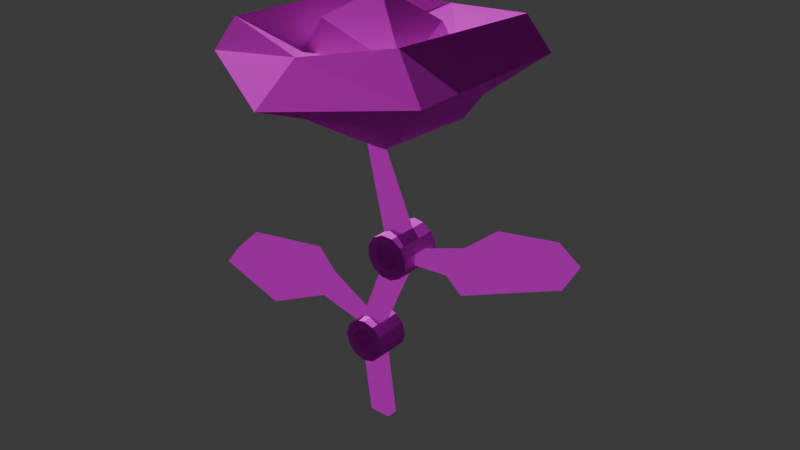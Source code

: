 # Source: flower.blend  (saved by Blender 4.2.66; exported with 4.5.12 LTS)
import bpy
from mathutils import Matrix  # noqa: F401  (used for matrix-valued properties, if any)

bpy.ops.wm.read_factory_settings(use_empty=True)
scene = bpy.context.scene
scene.name = 'Scene'

# ---- collections
col_collection = bpy.data.collections.new('Collection'); scene.collection.children.link(col_collection)

# ---- images (referenced by path relative to the original .blend; pixels are not part of the script)
import os
ASSET_DIR = os.environ.get("B2B_ASSET_DIR", "")  # directory of the original .blend (textures are referenced by path, not embedded)
HERE = os.path.dirname(os.path.abspath(__file__))  # packed textures are extracted next to this script under _unpacked/

def load_image(name, relpath, width, height, colorspace="sRGB"):
    """Load a texture the original file referenced (path relative to the .blend, or extracted next to this script)."""
    p = next((c for c in (os.path.join(HERE, relpath), os.path.join(ASSET_DIR, relpath)) if relpath and os.path.exists(c)), "")
    if p:
        img = bpy.data.images.load(p, check_existing=True)
        img.name = name
    else:  # same state as the original file: an image datablock whose file is absent (Cycles renders it pink)
        img = bpy.data.images.new(name, width, height)
        img.source = "FILE"
        img.filepath = "//" + (relpath or name)
    img.colorspace_settings.name = colorspace
    return img
img_metall005_new_tileable_png = load_image('metall005-new-tileable.png', 'metall005-new-tileable.png', 1024, 1024, 'sRGB')
img_metall001_new_tileable_png = load_image('metall001-new-tileable.png', 'metall001-new-tileable.png', 1024, 1024, 'sRGB')
img_grass_3___128x128_png = load_image('Grass 3 - 128x128.png', 'Grass 3 - 128x128.png', 1024, 1024, 'sRGB')
img_metall003_new_tileable_png_001 = load_image('metall003-new-tileable.png.001', 'metall003-new-tileable.png', 1024, 1024, 'sRGB')
img_metal_11_128x128_png = load_image('Metal_11-128x128.png', 'Metal_11-128x128.png', 1024, 1024, 'sRGB')

# ---- materials (node trees are filled in below, after node groups)
mat_rusted_metal_1 = bpy.data.materials.new('Rusted.Metal.1')
mat_flower_bloom = bpy.data.materials.new('Flower.Bloom')
mat_flower_stem = bpy.data.materials.new('Flower.Stem')
mat_rusted_metal_003 = bpy.data.materials.new('Rusted.Metal.003')

# ---- material node trees
mat_rusted_metal_1.use_nodes = True; mat_rusted_metal_1.node_tree.nodes.clear()
_N = mat_rusted_metal_1.node_tree.nodes; _L = mat_rusted_metal_1.node_tree.links
n0 = _N.new('ShaderNodeBsdfPrincipled'); n0.name = 'Principled BSDF'; n0.location = (-32, 294)
n0.inputs[1].default_value = 0.8899
n0.inputs[2].default_value = 0.8103
n1 = _N.new('ShaderNodeOutputMaterial'); n1.name = 'Material Output'; n1.location = (300, 300)
n2 = _N.new('ShaderNodeTexImage'); n2.name = 'Image Texture'; n2.location = (-690, 265)
n2.image = img_metall005_new_tileable_png
n3 = _N.new('ShaderNodeBrightContrast'); n3.name = 'Brightness/Contrast'; n3.location = (-316, 221)
n3.inputs[1].default_value = -0.01
_L.new(n0.outputs[0], n1.inputs[0])
_L.new(n3.outputs[0], n0.inputs[0])
_L.new(n2.outputs[0], n3.inputs[0])
n1.is_active_output = True
mat_flower_bloom.use_nodes = True; mat_flower_bloom.node_tree.nodes.clear()
_N = mat_flower_bloom.node_tree.nodes; _L = mat_flower_bloom.node_tree.links
n0 = _N.new('ShaderNodeBsdfPrincipled'); n0.name = 'Principled BSDF'; n0.location = (10, 300)
n0.inputs[1].default_value = 0.628
n0.inputs[2].default_value = 1.0
n1 = _N.new('ShaderNodeOutputMaterial'); n1.name = 'Material Output'; n1.location = (412, 107)
n2 = _N.new('ShaderNodeTexImage'); n2.name = 'Image Texture'; n2.location = (-651, 258)
n2.image = img_metall001_new_tileable_png
n3 = _N.new('ShaderNodeMix'); n3.name = 'Mix'; n3.location = (-195, 206)
n3.data_type = 'RGBA'
n3.inputs[0].default_value = 0.05147
n3.inputs[7].default_value = (0.4997, 0.0, 0.001156, 1.0)
n4 = _N.new('ShaderNodeBump'); n4.name = 'Bump'; n4.location = (-3, -123)
n4.inputs[1].default_value = 0.05
n4.inputs[2].default_value = 1.0
n5 = _N.new('ShaderNodeTexNoise'); n5.name = 'Noise Texture'; n5.location = (-320, -96)
n5.noise_dimensions = '2D'
n5.noise_type = 'MULTIFRACTAL'
n5.inputs[2].default_value = 9.3
n5.inputs[3].default_value = 7.3
_L.new(n3.outputs[2], n0.inputs[0])
_L.new(n2.outputs[0], n3.inputs[6])
_L.new(n4.outputs[0], n1.inputs[2])
_L.new(n5.outputs[1], n4.inputs[3])
_L.new(n5.outputs[0], n4.inputs[0])
_L.new(n0.outputs[0], n1.inputs[0])
n1.is_active_output = True
mat_flower_stem.use_nodes = True; mat_flower_stem.node_tree.nodes.clear()
_N = mat_flower_stem.node_tree.nodes; _L = mat_flower_stem.node_tree.links
n0 = _N.new('ShaderNodeBsdfPrincipled'); n0.name = 'Principled BSDF'; n0.location = (10, 300)
n0.inputs[2].default_value = 0.964
n1 = _N.new('ShaderNodeOutputMaterial'); n1.name = 'Material Output'; n1.location = (300, 300)
n2 = _N.new('ShaderNodeTexImage'); n2.name = 'Image Texture'; n2.location = (-513, 310)
n2.image = img_grass_3___128x128_png
n3 = _N.new('ShaderNodeMix'); n3.name = 'Mix'; n3.location = (-173, 207)
n3.data_type = 'RGBA'
n3.inputs[0].default_value = 0.6765
n3.inputs[7].default_value = (0.003836, 0.008686, 0.0, 1.0)
n4 = _N.new('ShaderNodeMapping'); n4.name = 'Mapping'; n4.location = (-737, 228)
n4.inputs[3].default_value = (0.5, 0.1, 0.1)
n5 = _N.new('ShaderNodeTexCoord'); n5.name = 'Texture Coordinate'; n5.location = (-922, 174)
_L.new(n2.outputs[0], n3.inputs[6])
_L.new(n3.outputs[2], n0.inputs[0])
_L.new(n3.outputs[2], n1.inputs[0])
_L.new(n4.outputs[0], n2.inputs[0])
_L.new(n5.outputs[2], n4.inputs[0])
n1.is_active_output = True
mat_rusted_metal_003.use_nodes = True; mat_rusted_metal_003.node_tree.nodes.clear()
_N = mat_rusted_metal_003.node_tree.nodes; _L = mat_rusted_metal_003.node_tree.links
n0 = _N.new('ShaderNodeBsdfPrincipled'); n0.name = 'Principled BSDF'; n0.location = (14, 298)
n0.inputs[1].default_value = 0.9062
n0.inputs[2].default_value = 1.0
n1 = _N.new('ShaderNodeOutputMaterial'); n1.name = 'Material Output'; n1.location = (300, 300)
n2 = _N.new('ShaderNodeTexImage'); n2.name = 'Image Texture'; n2.location = (-908, 170)
n2.image = img_metall003_new_tileable_png_001
n3 = _N.new('ShaderNodeMix'); n3.name = 'Mix'; n3.location = (-305, 194)
n3.data_type = 'RGBA'
n4 = _N.new('ShaderNodeTexNoise'); n4.name = 'Noise Texture'; n4.location = (-785, -133)
n4.inputs[2].default_value = 0.8
n4.inputs[3].default_value = 2.5
n4.inputs[4].default_value = 1.0
n4.inputs[8].default_value = 17.3
n5 = _N.new('ShaderNodeValToRGB'); n5.name = 'Color Ramp'; n5.location = (-552, -66)
while len(n5.color_ramp.elements) > 1: n5.color_ramp.elements.remove(n5.color_ramp.elements[-1])
n5.color_ramp.elements[0].position = 0.548; n5.color_ramp.elements[0].color = (0.0, 0.0, 0.0, 1.0)
_e = n5.color_ramp.elements.new(0.9407); _e.color = (1.0, 1.0, 1.0, 1.0)
n6 = _N.new('ShaderNodeTexImage'); n6.name = 'Image Texture.001'; n6.location = (-700, 431)
n6.image = img_metal_11_128x128_png
n7 = _N.new('ShaderNodeMapping'); n7.name = 'Mapping'; n7.location = (-1027, -233)
n7.inputs[3].default_value = (0.1, -0.2, 0.1)
n8 = _N.new('ShaderNodeUVMap'); n8.name = 'UV Map'; n8.location = (-1256, -255)
_L.new(n4.outputs[0], n5.inputs[0])
_L.new(n5.outputs[0], n3.inputs[0])
_L.new(n3.outputs[2], n0.inputs[0])
_L.new(n2.outputs[0], n3.inputs[6])
_L.new(n6.outputs[0], n3.inputs[7])
_L.new(n0.outputs[0], n1.inputs[0])
_L.new(n8.outputs[0], n7.inputs[0])
_L.new(n7.outputs[0], n4.inputs[0])
n1.is_active_output = True

# ---- world
world_world = bpy.data.worlds.new('World'); scene.world = world_world
world_world.use_nodes = True; world_world.node_tree.nodes.clear()
_N = world_world.node_tree.nodes; _L = world_world.node_tree.links
n0 = _N.new('ShaderNodeOutputWorld'); n0.name = 'World Output'; n0.location = (300, 300)
n1 = _N.new('ShaderNodeBackground'); n1.name = 'Background'; n1.location = (10, 300)
n1.inputs[0].default_value = (0.05088, 0.05088, 0.05088, 1.0)
_L.new(n1.outputs[0], n0.inputs[0])
n0.is_active_output = True
world_world.color = (0.05088, 0.05088, 0.05088)
world_world.sun_shadow_jitter_overblur = 0.0

# ---- lights
light_sun = bpy.data.lights.new('Sun', 'SUN')
light_sun.energy = 3.0

# ---- meshes
me_icosphere = bpy.data.meshes.new('Icosphere')
me_icosphere.from_pydata([(0.3759, 0.2903, 1.641), (0.3759, -0.2903, 1.641), (0.4805, 0.2903, 1.613), (0.4805, -0.2903, 1.613), (0.5571, 0.2903, 1.536), (0.5571, -0.2903, 1.536), (0.5851, 0.2903, 1.432), (0.5851, -0.2903, 1.432), (0.5571, 0.2903, 1.327), (0.5571, -0.2903, 1.327), (0.4805, 0.2903, 1.25), (0.4805, -0.2903, 1.25), (0.3759, 0.2903, 1.222), (0.3759, -0.2903, 1.222), (0.2712, 0.2903, 1.25), (0.2712, -0.2903, 1.25), (0.1946, 0.2903, 1.327), (0.1946, -0.2903, 1.327), (0.1666, 0.2903, 1.432), (0.1666, -0.2903, 1.432), (0.1946, 0.2903, 1.536), (0.1946, -0.2903, 1.536), (0.2712, 0.2903, 1.613), (0.2712, -0.2903, 1.613), (0.3759, 0.09676, 1.796), (0.3759, -0.09676, 1.796), (0.558, -0.09676, 1.747), (0.558, 0.09676, 1.747), (2.143, 0.7513, 3.573), (2.046, -0.2306, 3.425), (1.917, -0.1951, 3.15), (1.716, 0.5015, 3.241), (0.558, -0.09676, 1.116), (0.558, 0.09676, 1.116), (0.3759, -0.09676, 1.067), (0.3759, 0.09676, 1.067), (0.1937, -0.09676, 1.116), (0.1937, 0.09676, 1.116), (2.451, -0.5572, 3.178), (1.976, 1.04, 3.176), (0.1937, -0.09676, 1.747), (0.1937, 0.09676, 1.747), (0.7124, -0.09676, -0.001598), (0.7124, 0.09676, -0.001598), (0.5302, -0.09676, -0.001598), (0.5302, 0.09676, -0.001598), (0.3481, -0.09676, -0.001598), (0.3481, 0.09676, -0.001598), (0.874, 0.396, 3.363), (0.8739, -0.3643, 3.363), (0.982, 0.366, 3.361), (0.9822, -0.3643, 3.361), (1.075, 0.3628, 3.304), (1.075, -0.3643, 3.304), (1.126, 0.3641, 3.209), (1.126, -0.3643, 3.209), (1.124, 0.3655, 3.101), (1.124, -0.3643, 3.101), (1.067, 0.3665, 3.008), (1.067, -0.3643, 3.008), (0.9721, 0.367, 2.957), (0.9721, -0.3643, 2.957), (0.8638, 0.3667, 2.959), (0.8638, -0.3643, 2.959), (0.7714, 0.3658, 3.016), (0.7714, -0.3643, 3.016), (0.7196, 0.3644, 3.111), (0.7196, -0.3643, 3.111), (0.7223, 0.3631, 3.219), (0.7223, -0.3643, 3.219), (0.7789, 0.362, 3.312), (0.7788, -0.3643, 3.312), (0.8375, 0.1214, 3.514), (0.8375, -0.1214, 3.514), (1.026, -0.1214, 3.509), (1.026, 0.1214, 3.509), (-0.4084, -0.07185, 2.309), (-0.1886, -0.5877, 2.203), (-0.4876, -0.1012, 2.14), (1.009, -0.1214, 2.806), (1.009, 0.1214, 2.806), (0.82, -0.1214, 2.811), (0.82, 0.1214, 2.811), (0.6591, -0.1214, 2.909), (0.6591, 0.1214, 2.909), (3.187, 0.76, 3.738), (3.53, 0.8286, 3.423), (3.293, 0.05587, 3.755), (3.674, 0.111, 3.423), (0.6719, -0.1214, 3.424), (0.6719, 0.1214, 3.424), (0.7126, -0.1219, 4.778), (0.3588, -0.1214, 4.78), (0.4942, 0.1094, 4.742), (1.497, 0.6861, 5.219), (-0.5514, -0.8359, 5.252), (-0.4469, 0.6837, 5.252), (0.4917, -0.7664, 5.495), (1.687, -0.7867, 5.503), (1.752, 0.8192, 5.611), (-0.6368, -0.8192, 5.611), (-0.6404, 0.8515, 5.651), (1.471, 0.6174, 6.161), (-0.3671, -0.6178, 6.16), (-0.3592, 0.6247, 6.148), (1.468, -0.6432, 6.273), (1.245, 0.4789, 6.665), (-0.1513, -0.4789, 6.665), (-0.1513, 0.4789, 6.665), (0.5314, -8.137e-07, 7.117), (-1.316, 1.458, 6.193), (-0.5979, 0.9971, 6.724), (2.429, -1.45, 6.204), (2.429, 1.45, 6.204), (-1.316, -1.458, 6.193), (0.4805, 2.413, 5.985), (0.4805, -2.413, 5.985), (1.691, -0.9987, 6.73), (2.071, 1.33, 6.732), (-0.9778, -1.328, 6.723), (0.4927, 1.658, 6.522), (0.4927, -1.658, 6.522), (-1.123, 0.04858, 2.173), (-0.4929, -1.107, 2.552), (-0.6706, -1.173, 2.173), (-0.9197, 0.1087, 2.533), (-1.778, -0.4148, 2.403), (-1.327, -1.206, 2.597), (-1.757, -1.137, 2.491), (-1.912, -0.7656, 2.54), (-1.468, -0.7612, 2.963), (0.3759, 0.2903, 1.796), (0.558, 0.2903, 1.747), (0.558, -0.2903, 1.747), (0.3759, -0.2903, 1.796), (0.6914, 0.2903, 1.614), (0.6914, -0.2903, 1.614), (0.7402, 0.2903, 1.432), (0.7402, -0.2903, 1.432), (0.6914, 0.2903, 1.249), (0.6914, -0.2903, 1.249), (0.558, 0.2903, 1.116), (0.558, -0.2903, 1.116), (0.3759, 0.2903, 1.067), (0.3759, -0.2903, 1.067), (0.1937, 0.2903, 1.116), (0.1937, -0.2903, 1.116), (0.06039, 0.2903, 1.249), (0.06039, -0.2903, 1.249), (0.01159, 0.2903, 1.432), (0.01159, -0.2903, 1.432), (0.06039, 0.2903, 1.614), (0.06039, -0.2903, 1.614), (0.1937, 0.2903, 1.747), (0.1937, -0.2903, 1.747), (0.8375, 0.3987, 3.514), (1.026, 0.3684, 3.509), (1.026, -0.3643, 3.509), (0.8375, -0.3643, 3.514), (1.187, 0.3643, 3.411), (1.187, -0.3643, 3.411), (1.277, 0.3643, 3.246), (1.277, -0.3643, 3.246), (1.272, 0.3643, 3.057), (1.272, -0.3643, 3.057), (1.174, 0.3643, 2.896), (1.174, -0.3643, 2.896), (1.009, 0.3643, 2.806), (1.009, -0.3643, 2.806), (0.82, 0.3643, 2.811), (0.82, -0.3643, 2.811), (0.6591, 0.3643, 2.909), (0.6591, -0.3643, 2.909), (0.5689, 0.3643, 3.075), (0.5689, -0.3643, 3.075), (0.5736, 0.3643, 3.263), (0.5736, -0.3643, 3.263), (0.6719, 0.3643, 3.424), (0.6719, -0.3643, 3.424), (0.3759, 0.1269, 1.641), (0.4805, 0.1269, 1.613), (0.4805, -0.1269, 1.613), (0.3759, -0.1269, 1.641), (0.5571, 0.1269, 1.536), (0.5571, -0.1269, 1.536), (0.5851, 0.1269, 1.432), (0.5851, -0.1269, 1.432), (0.5571, 0.1269, 1.327), (0.5571, -0.1269, 1.327), (0.4805, 0.1269, 1.25), (0.4805, -0.1269, 1.25), (0.3759, 0.1269, 1.222), (0.3759, -0.1269, 1.222), (0.2712, 0.1269, 1.25), (0.2712, -0.1269, 1.25), (0.1946, 0.1269, 1.327), (0.1946, -0.1269, 1.327), (0.1666, 0.1269, 1.432), (0.1666, -0.1269, 1.432), (0.1946, 0.1269, 1.536), (0.1946, -0.1269, 1.536), (0.2712, 0.1269, 1.613), (0.2712, -0.1269, 1.613), (0.8734, 0.2327, 3.366), (0.9815, 0.2027, 3.364), (0.9822, -0.201, 3.361), (0.8739, -0.201, 3.363), (1.074, 0.1995, 3.307), (1.075, -0.201, 3.304), (1.126, 0.2008, 3.212), (1.126, -0.201, 3.209), (1.123, 0.2022, 3.104), (1.124, -0.201, 3.101), (1.067, 0.2032, 3.011), (1.067, -0.201, 3.008), (0.9716, 0.2037, 2.959), (0.9721, -0.201, 2.957), (0.8633, 0.2034, 2.962), (0.8638, -0.201, 2.959), (0.7709, 0.2024, 3.019), (0.7714, -0.201, 3.016), (0.7191, 0.2011, 3.114), (0.7196, -0.201, 3.111), (0.7218, 0.1998, 3.222), (0.7223, -0.201, 3.219), (0.7784, 0.1987, 3.315), (0.7788, -0.201, 3.312), (0.06039, -0.09676, 1.614), (0.06039, 0.09676, 1.614), (1.187, -0.1214, 3.411), (1.187, 0.1214, 3.411), (1.277, -0.1214, 3.246), (1.277, 0.1214, 3.246), (1.272, -0.1214, 3.057), (1.272, 0.1214, 3.057), (1.174, -0.1214, 2.896), (1.174, 0.1214, 2.896)], [], [(31, 29, 28), (29, 38, 87), (87, 85, 28), (72, 93, 75), (96, 101, 94), (95, 97, 100), (94, 101, 99), (133, 26, 25, 134), (106, 109, 105), (103, 105, 107), (107, 109, 108), (108, 109, 106), (77, 123, 124), (122, 126, 125), (128, 129, 126), (127, 130, 128), (200, 21, 19, 198), (85, 86, 39, 28), (86, 88, 38, 39), (34, 32, 142, 144), (29, 87, 28), (36, 34, 144, 146), (161, 232, 234, 163), (31, 30, 234), (213, 211, 56, 58), (31, 28, 39), (38, 30, 31, 39), (25, 40, 154, 134), (186, 7, 5, 184), (131, 153, 41, 24), (149, 150, 152, 227, 228, 151), (147, 148, 150, 149), (38, 88, 87), (29, 30, 38), (37, 36, 146, 148, 147, 145), (233, 164, 166, 235, 236, 165, 163, 234), (145, 143, 35, 37), (47, 37, 35, 45), (143, 141, 33, 35), (45, 35, 33, 43), (32, 33, 141, 139, 140, 142), (85, 87, 88, 86), (137, 138, 140, 139), (135, 136, 138, 137), (132, 131, 24, 27), (47, 45, 44, 46), (45, 43, 42, 44), (44, 42, 32, 34), (46, 36, 37, 47), (46, 44, 34, 36), (43, 33, 32, 42), (27, 80, 79, 26), (24, 41, 84, 82), (27, 24, 82, 80), (157, 74, 73, 158), (81, 79, 168, 170), (172, 83, 81, 170), (224, 226, 71, 69), (73, 89, 178, 158), (197, 18, 20, 199), (72, 155, 177, 90), (72, 90, 93), (84, 83, 172, 174, 173, 171), (89, 90, 177, 175, 176, 178), (30, 231, 233), (84, 171, 169, 82), (25, 81, 83, 40), (82, 169, 167, 80), (26, 79, 81, 25), (231, 162, 164, 233), (79, 80, 167, 165, 236, 235, 166, 168), (30, 29, 231), (75, 74, 157, 160, 229, 230, 159, 156), (27, 26, 133, 136, 135, 132), (156, 155, 72, 75), (40, 83, 84, 41), (96, 93, 92, 95), (91, 74, 75, 93), (73, 74, 91), (92, 89, 73, 91), (93, 90, 89, 92), (94, 98, 91, 93), (94, 99, 98), (93, 96, 94), (97, 95, 92, 91), (91, 98, 97), (116, 114, 100, 97), (111, 119, 103, 104), (100, 101, 96, 95), (108, 104, 103, 107), (102, 108, 106), (117, 118, 102, 105), (102, 118, 120), (101, 110, 115), (116, 97, 98, 112), (117, 112, 113, 118), (107, 105, 109), (102, 104, 108), (102, 106, 105), (120, 115, 110, 111), (121, 116, 112, 117), (121, 119, 114, 116), (111, 110, 114, 119), (118, 113, 115, 120), (121, 117, 105, 103), (112, 98, 99, 113), (120, 111, 104, 102), (115, 113, 99, 101), (114, 110, 101, 100), (173, 174, 176, 175), (103, 119, 121), (130, 127, 123, 125), (122, 78, 77, 124), (125, 123, 77, 76), (125, 76, 78, 122), (126, 122, 124, 128), (125, 126, 130), (127, 128, 124, 123), (132, 2, 0, 131), (126, 129, 130), (129, 128, 130), (134, 1, 3, 133), (135, 4, 2, 132), (133, 3, 5, 136), (137, 6, 4, 135), (138, 136, 5, 7), (139, 8, 6, 137), (138, 7, 9, 140), (141, 10, 8, 139), (140, 9, 11, 142), (143, 12, 10, 141), (142, 11, 13, 144), (145, 14, 12, 143), (144, 13, 15, 146), (147, 16, 14, 145), (146, 15, 17, 148), (149, 18, 16, 147), (150, 148, 17, 19), (151, 20, 18, 149), (150, 19, 21, 152), (153, 22, 20, 151), (152, 21, 23, 154), (131, 0, 22, 153), (154, 23, 1, 134), (156, 50, 48, 155), (157, 158, 49, 51), (156, 159, 52, 50), (160, 157, 51, 53), (159, 161, 54, 52), (160, 53, 55, 162), (163, 56, 54, 161), (162, 55, 57, 164), (165, 58, 56, 163), (164, 57, 59, 166), (167, 60, 58, 165), (166, 59, 61, 168), (167, 169, 62, 60), (170, 168, 61, 63), (169, 171, 64, 62), (170, 63, 65, 172), (171, 173, 66, 64), (172, 65, 67, 174), (175, 68, 66, 173), (174, 67, 69, 176), (177, 70, 68, 175), (176, 69, 71, 178), (177, 155, 48, 70), (178, 71, 49, 158), (184, 181, 182, 202, 200, 198, 196, 194, 192, 190, 188, 186), (197, 199, 201, 179, 180, 183, 185, 187, 189, 191, 193, 195), (206, 226, 224, 222, 220, 218, 216, 214, 212, 210, 208, 205), (204, 207, 209, 211, 213, 215, 217, 219, 221, 223, 225, 203), (203, 225, 70, 48), (185, 6, 8, 187), (214, 59, 57, 212), (199, 20, 22, 201), (206, 49, 71, 226), (188, 9, 7, 186), (215, 213, 58, 60), (202, 23, 21, 200), (187, 8, 10, 189), (214, 216, 61, 59), (201, 22, 0, 179), (190, 11, 9, 188), (215, 60, 62, 217), (182, 1, 23, 202), (189, 10, 12, 191), (218, 63, 61, 216), (203, 48, 50, 204), (192, 13, 11, 190), (217, 62, 64, 219), (206, 205, 51, 49), (191, 12, 14, 193), (218, 220, 65, 63), (204, 50, 52, 207), (194, 15, 13, 192), (219, 64, 66, 221), (179, 0, 2, 180), (208, 53, 51, 205), (193, 14, 16, 195), (222, 67, 65, 220), (181, 3, 1, 182), (209, 207, 52, 54), (196, 17, 15, 194), (221, 66, 68, 223), (180, 2, 4, 183), (210, 55, 53, 208), (195, 16, 18, 197), (224, 69, 67, 222), (184, 5, 3, 181), (211, 209, 54, 56), (198, 19, 17, 196), (223, 68, 70, 225), (183, 4, 6, 185), (212, 57, 55, 210), (151, 228, 41, 153), (77, 227, 40), (152, 154, 40, 227), (77, 228, 227), (78, 41, 228), (77, 41, 76), (77, 78, 228), (78, 76, 41), (77, 40, 41), (31, 234, 232), (30, 233, 234), (230, 229, 160, 162, 231, 232, 161, 159), (231, 29, 232), (29, 31, 232)])
me_icosphere.polygons.foreach_set('material_index', [2, 2, 2, 2, 1, 1, 1, 0, 1, 1, 1, 1, 2, 2, 2, 2, 0, 2, 2, 0, 2, 0, 0, 2, 0, 2, 2, 0, 0, 0, 0, 0, 2, 2, 0, 0, 0, 2, 0, 2, 0, 2, 0, 0, 0, 0, 0, 2, 2, 2, 2, 2, 2, 2, 0, 0, 0, 0, 0, 0, 0, 2, 0, 0, 2, 0, 2, 0, 2, 0, 0, 2, 0, 0, 0, 2, 1, 2, 2, 2, 2, 1, 1, 1, 1, 1, 1, 1, 1, 1, 1, 1, 1, 1, 1, 1, 1, 1, 1, 1, 1, 1, 1, 1, 1, 1, 1, 1, 1, 0, 1, 2, 2, 2, 2, 2, 2, 2, 0, 2, 2, 0, 0, 0, 0, 0, 0, 0, 0, 0, 0, 0, 0, 0, 0, 0, 0, 0, 0, 0, 0, 0, 0, 0, 0, 0, 0, 0, 0, 0, 0, 0, 0, 0, 0, 0, 0, 0, 0, 0, 0, 0, 0, 0, 0, 0, 0, 0, 3, 3, 3, 3, 0, 0, 0, 0, 0, 0, 0, 0, 0, 0, 0, 0, 0, 0, 0, 0, 0, 0, 0, 0, 0, 0, 0, 0, 0, 0, 0, 0, 0, 0, 0, 0, 0, 0, 0, 0, 0, 0, 0, 0, 0, 0, 0, 0, 2, 0, 2, 2, 2, 2, 2, 2, 2, 2, 0, 2, 2])
_uv = me_icosphere.uv_layers.new(name='UVMap')
_uv.uv.foreach_set('vector', [0.6079, 0.3825, 0.432, 0.3908, 0.6085, 0.2677, 0.432, 0.3908, 0.3306, 0.3536, 0.3556, 0.1166, 0.3556, 0.1166, 0.5013, 0.0644, 0.6085, 0.2677, 0.1749, 0.7675, 0.1898, 0.4964, 0.2099, 0.7779, 0.8917, 0.02112, 0.9331, 3.394e-09, 0.8916, 0.2245, 0.4281, 0.4715, 0.3976, 0.5793, 0.391, 0.4609, 0.8916, 0.2245, 0.9331, 3.394e-09, 0.9331, 0.2503, 0.8107, 0.5696, 0.8107, 0.6419, 0.7421, 0.6419, 0.7421, 0.5697, 0.391, 0.8503, 0.4419, 0.7749, 0.5076, 0.8742, 0.5076, 0.8965, 0.5076, 0.7042, 0.559, 0.8707, 0.4911, 0.7042, 0.4419, 0.7749, 0.391, 0.7042, 0.391, 0.7042, 0.4419, 0.7749, 0.391, 0.8503, 0.7689, 0.785, 0.6996, 0.6788, 0.7841, 0.6424, 0.02721, 0.7285, 0.0008908, 0.5536, 0.1165, 0.7324, 0.6085, 0.03697, 0.688, 2.003e-08, 0.7647, 0.0266, 0.4336, 0.7695, 0.5218, 0.7197, 0.5079, 0.8315, 0.939, 0.6085, 1.0, 0.6085, 1.0, 0.6477, 0.939, 0.6478, 0.6171, 0.4654, 0.6996, 0.4208, 0.6996, 0.6692, 0.6085, 0.651, 0.3306, 0.4196, 0.1801, 0.4711, -1.874e-08, 0.2273, 0.3306, 0.07928, 0.7709, 0.3571, 0.7172, 0.357, 0.7172, 0.2848, 0.7709, 0.2849, 0.432, 0.3908, 0.3556, 0.1166, 0.6085, 0.2677, 0.8401, 0.3571, 0.7709, 0.3571, 0.7709, 0.2849, 0.8401, 0.2849, 0.2626, 0.7972, 0.2626, 0.7066, 0.3251, 0.7067, 0.3251, 0.7973, 0.2073, 0.03857, 0.06259, 0.102, 0.1393, 7.259e-09, 0.1914, 0.735, 0.1914, 0.6946, 0.2524, 0.6959, 0.2524, 0.7363, 0.6456, 0.7747, 0.6085, 0.651, 0.6996, 0.6692, -1.874e-08, 0.2273, 0.06259, 0.102, 0.2073, 0.03857, 0.3306, 0.07928, 0.5976, 0.5696, 0.5975, 0.6224, 0.5253, 0.6224, 0.5254, 0.5696, 0.5158, 0.5521, 0.4548, 0.5521, 0.4547, 0.5253, 0.5157, 0.5253, 0.7421, 0.5696, 0.742, 0.6224, 0.6698, 0.6224, 0.6699, 0.5696, 0.742, 0.7581, 0.5253, 0.7581, 0.5253, 0.6914, 0.5975, 0.6914, 0.6697, 0.6914, 0.742, 0.6914, 0.7421, 0.8047, 0.5254, 0.8047, 0.5253, 0.7581, 0.742, 0.7581, 0.2099, 0.7661, 0.2099, 0.4711, 0.2962, 0.5401, 0.3202, 0.8344, 0.2621, 0.8636, 0.2621, 0.7661, 0.8401, 0.4294, 0.8401, 0.3571, 0.8401, 0.2849, 0.9064, 0.2849, 0.9064, 0.5015, 0.8401, 0.5016, 0.3251, 0.616, 0.3251, 0.5254, 0.3954, 0.5254, 0.3954, 0.616, 0.3954, 0.7067, 0.3954, 0.7973, 0.3251, 0.7973, 0.3251, 0.7067, 0.8401, 0.5016, 0.7709, 0.5016, 0.7709, 0.4293, 0.8401, 0.4294, 0.8818, 0.669, 0.8818, 0.4266, 0.9157, 0.4398, 0.917, 0.6717, 0.7709, 0.5016, 0.7172, 0.5015, 0.7172, 0.4293, 0.7709, 0.4293, 0.917, 0.6717, 0.9157, 0.4398, 0.9522, 0.432, 0.9522, 0.6744, 0.9041, 0.07232, 0.9041, 0.1445, 0.9041, 0.2168, 0.8364, 0.2168, 0.8364, 0.0001398, 0.9041, 9.846e-05, 0.5013, 0.0644, 0.3556, 0.1166, 0.3306, 0.04665, 0.4827, -2.329e-08, 0.7681, 0.2168, 0.7681, 0.0001038, 0.8364, 0.0001398, 0.8364, 0.2168, 0.7174, 0.2167, 0.7174, 7.248e-09, 0.7681, 0.0001038, 0.7681, 0.2168, 0.8107, 0.7863, 0.7421, 0.7863, 0.7421, 0.7141, 0.8107, 0.7141, 0.4858, 0.7973, 0.4858, 0.8587, 0.4135, 0.8588, 0.4135, 0.7974, 0.4858, 0.8587, 0.4858, 0.9202, 0.4135, 0.9202, 0.4135, 0.8588, 0.9025, 0.9251, 0.8633, 0.9305, 0.8633, 0.6852, 0.904, 0.6903, 0.8633, 0.6632, 0.8633, 0.4208, 0.8818, 0.4266, 0.8818, 0.669, 0.9417, 0.9197, 0.9025, 0.9251, 0.904, 0.6903, 0.9417, 0.6744, 0.9488, 0.2435, 0.9488, 9.621e-09, 0.9903, 0.000771, 0.9903, 0.2442, 0.2099, 0.9974, 0.2099, 0.7683, 0.2621, 0.7661, 0.2515, 0.9956, 0.8131, 0.9765, 0.7841, 1.0, 0.7841, 0.7284, 0.8202, 0.7364, 0.8493, 0.9728, 0.8131, 0.9765, 0.8202, 0.7364, 0.8542, 0.7233, 0.5882, 0.2848, 0.5882, 0.3755, 0.5253, 0.3755, 0.5253, 0.2849, 0.06432, 0.616, 7.128e-09, 0.616, 1.867e-08, 0.5253, 0.06432, 0.5254, 0.1343, 0.5254, 0.1343, 0.616, 0.06432, 0.616, 0.06432, 0.5254, 0.893, 0.8608, 0.893, 0.8204, 0.954, 0.8204, 0.954, 0.8608, 0.7174, 0.0907, 0.6552, 0.09064, 0.6552, -9.849e-09, 0.7174, 6.563e-05, 1.0, 0.755, 0.939, 0.755, 0.939, 0.7157, 1.0, 0.7157, 0.7174, 0.1813, 0.7174, 0.2848, 0.6552, 0.2719, 0.6552, 0.1813, 0.1749, 0.7675, 0.138, 0.7779, 0.1898, 0.4964, 0.1343, 0.7067, 0.1343, 0.616, 0.1343, 0.5254, 0.1912, 0.5253, 0.1912, 0.7972, 0.1343, 0.7973, 0.6552, 0.09064, 0.6552, 0.1813, 0.6552, 0.2719, 0.5849, 0.2719, 0.5849, 5.231e-06, 0.6552, -9.849e-09, 0.2621, 0.8636, 0.3091, 0.9312, 0.2682, 0.9345, 0.1343, 0.7067, 0.1343, 0.7973, 0.06432, 0.7973, 0.06432, 0.7067, 0.9159, 0.2549, 0.9083, 0.01428, 0.9488, 0.007434, 0.9488, 0.2795, 0.06432, 0.7067, 0.06432, 0.7973, 6.441e-09, 0.7973, 1.787e-08, 0.7066, 0.8752, 0.2501, 0.8699, 2.102e-08, 0.9083, 0.01428, 0.9159, 0.2549, 0.2626, 0.616, 0.2626, 0.5253, 0.3251, 0.5254, 0.3251, 0.616, 0.4547, 0.6159, 0.4547, 0.7066, 0.4547, 0.7972, 0.3954, 0.7973, 0.3954, 0.7067, 0.3954, 0.616, 0.3954, 0.5254, 0.4547, 0.5253, 0.2621, 0.8636, 0.3202, 0.8344, 0.3091, 0.9312, 0.5882, 0.4661, 0.5882, 0.3755, 0.5882, 0.2848, 0.6585, 0.2848, 0.6585, 0.3755, 0.6585, 0.4661, 0.6585, 0.5567, 0.5882, 0.5583, 0.8107, 0.7141, 0.8107, 0.6419, 0.8107, 0.5696, 0.878, 0.5697, 0.878, 0.7863, 0.8107, 0.7863, 0.5882, 0.5583, 0.5253, 0.5696, 0.5253, 0.4662, 0.5882, 0.4661, 0.1251, 0.9091, 0.1165, 0.7779, 0.1692, 0.7779, 0.1671, 0.9091, 1.139e-09, 0.7245, 0.0656, 0.6312, 0.08909, 0.6457, 0.1583, 0.7393, 0.9988, 0.6744, 0.9988, 0.9513, 0.9466, 0.9495, 0.9417, 0.6796, 0.8238, 0.7123, 0.7841, 0.7225, 0.7884, 0.4384, 0.8633, 0.4208, 0.8633, 0.7233, 0.8238, 0.7123, 0.7884, 0.4384, 0.1898, 0.4964, 0.138, 0.7779, 0.1165, 0.7665, 0.1464, 0.4711, 0.005638, 0.5219, 0.1583, 0.5039, 0.09018, 0.6088, 0.0656, 0.6312, 0.8916, 0.2664, 0.932, 0.2503, 0.932, 0.4184, 0.0656, 0.6312, 1.139e-09, 0.7245, 0.005638, 0.5219, 0.3976, 0.5793, 0.4281, 0.4715, 0.4722, 0.5691, 0.4706, 0.606, 0.4706, 0.606, 0.391, 0.7042, 0.3976, 0.5793, 0.1862, 0.5039, -2.562e-08, 0.4023, 0.06708, 0.3393, 0.1841, 0.3349, 0.8834, 0.4609, 0.8834, 0.7031, 0.8255, 0.6305, 0.8238, 0.5006, 0.2663, 0.9067, 0.2663, 0.7319, 0.3077, 0.7501, 0.3039, 0.9092, 0.3713, 0.8626, 0.3176, 0.878, 0.3176, 0.7481, 0.3703, 0.7624, 0.1132, 0.7393, 0.05937, 0.9084, 0.06043, 0.7623, 0.3768, 0.5039, 0.3768, 0.7481, 0.3176, 0.6726, 0.3292, 0.5408, 0.8916, 0.3632, 0.8727, 0.4573, 0.7429, 0.3501, 0.06696, 0.1646, -5.214e-09, 0.09788, 0.1862, 1.989e-08, 0.1862, 0.5039, 0.1841, 0.3349, 0.309, 0.3374, 0.391, 0.4028, 0.5566, 0.2396, 0.6414, 0.2718, 0.4043, 0.4609, 0.391, 0.4225, 0.559, 0.8707, 0.5076, 0.7042, 0.6024, 0.7964, 0.1132, 0.7393, 0.1132, 0.9307, 0.05937, 0.9084, 0.7474, 0.7779, 0.8015, 0.7779, 0.7927, 0.9022, 0.7429, 0.3501, 0.6801, 0.3995, 0.6414, 0.1898, 0.7261, 0.2173, 0.5323, 0.09919, 0.5929, 0.05025, 0.6414, 0.2718, 0.5566, 0.2396, 0.002609, 0.9229, 1.806e-08, 0.7678, 0.05937, 0.7393, 0.05937, 0.9283, 0.7261, 0.2173, 0.6414, 0.1898, 0.8799, -3.205e-08, 0.8916, 0.03482, 0.8848, 0.7342, 0.9436, 0.7031, 0.9436, 0.9092, 0.8883, 0.901, 0.5323, 0.09919, 0.5566, 0.2396, 0.5128, 0.2457, 0.391, 0.09759, 0.391, 0.4028, 0.309, 0.3374, 0.3165, 0.1691, 0.391, 0.09999, 0.7429, 0.3501, 0.7261, 0.2173, 0.7719, 0.214, 0.8916, 0.3632, 0.1862, 1.989e-08, 0.391, 0.09999, 0.3165, 0.1691, 0.06696, 0.1646, -2.562e-08, 0.4023, -5.214e-09, 0.09788, 0.06696, 0.1646, 0.06708, 0.3393, 0.5253, 0.272, 0.5253, 8e-05, 0.5849, 5.231e-06, 0.5849, 0.2719, 0.391, 0.09759, 0.4095, 7.57e-09, 0.5323, 0.09919, 0.5218, 0.7197, 0.4336, 0.7695, 0.3306, 0.622, 0.59, 0.5162, 0.8699, 0.1655, 0.8426, 0.3048, 0.7398, 0.3738, 0.6085, 0.2741, 0.59, 0.5162, 0.3306, 0.622, 0.3758, 0.5064, 0.49, 0.4651, 0.6867, 0.7775, 0.645, 0.8698, 0.6085, 0.8703, 0.6085, 0.7747, 0.7647, 0.0266, 0.8699, 0.1655, 0.6085, 0.2741, 0.6085, 0.03697, 0.1165, 0.7324, 0.0008908, 0.5536, 0.1165, 0.4921, 0.6996, 0.5015, 0.7271, 0.4208, 0.7841, 0.6424, 0.6996, 0.6788, 0.03519, 0.2978, 0.0761, 0.3388, 0.05588, 0.3738, 3.665e-07, 0.3588, 0.0008908, 0.5536, -2.032e-08, 0.4711, 0.1165, 0.4921, 0.59, 0.8019, 0.5079, 0.8315, 0.5218, 0.7197, 0.4292, 2.208e-08, 0.4142, 0.05588, 0.3738, 0.05588, 0.3588, 3.469e-08, 0.09613, 0.2627, 0.1111, 0.3185, 0.0761, 0.3388, 0.03519, 0.2978, 0.3588, 3.469e-08, 0.3738, 0.05588, 0.3387, 0.0761, 0.2978, 0.03519, 0.1665, 0.2627, 0.1515, 0.3185, 0.1111, 0.3185, 0.09613, 0.2627, 0.2626, 0.09614, 0.2978, 0.03519, 0.3387, 0.0761, 0.3185, 0.1111, 0.2275, 0.2978, 0.1865, 0.3388, 0.1515, 0.3185, 0.1665, 0.2627, 0.2626, 0.09614, 0.3185, 0.1111, 0.3185, 0.1515, 0.2626, 0.1665, 0.2626, 0.3588, 0.2068, 0.3738, 0.1865, 0.3388, 0.2275, 0.2978, 0.2626, 0.1665, 0.3185, 0.1515, 0.3387, 0.1866, 0.2978, 0.2275, 0.2626, 0.4292, 0.2068, 0.4142, 0.2068, 0.3738, 0.2626, 0.3588, 0.2978, 0.2275, 0.3387, 0.1866, 0.3738, 0.2068, 0.3588, 0.2627, 0.2275, 0.4901, 0.1865, 0.4492, 0.2068, 0.4142, 0.2626, 0.4292, 0.3588, 0.2627, 0.3738, 0.2068, 0.4142, 0.2068, 0.4292, 0.2627, 0.1665, 0.5253, 0.1515, 0.4694, 0.1865, 0.4492, 0.2275, 0.4901, 0.4292, 0.2627, 0.4142, 0.2068, 0.4492, 0.1866, 0.4901, 0.2275, 0.09613, 0.5253, 0.1111, 0.4694, 0.1515, 0.4694, 0.1665, 0.5253, 0.5253, 0.1665, 0.4901, 0.2275, 0.4492, 0.1866, 0.4694, 0.1515, 0.03519, 0.4901, 0.0761, 0.4492, 0.1111, 0.4694, 0.09613, 0.5253, 0.5253, 0.1665, 0.4694, 0.1515, 0.4694, 0.1111, 0.5253, 0.09614, 4.582e-08, 0.4292, 0.05588, 0.4142, 0.0761, 0.4492, 0.03519, 0.4901, 0.5253, 0.09614, 0.4694, 0.1111, 0.4492, 0.0761, 0.4901, 0.03519, 3.665e-07, 0.3588, 0.05588, 0.3738, 0.05588, 0.4142, 4.582e-08, 0.4292, 0.4901, 0.03519, 0.4492, 0.0761, 0.4142, 0.05588, 0.4292, 2.208e-08, 0.09613, 8.094e-08, 0.111, 0.05589, 0.07606, 0.07605, 0.03511, 0.03512, 0.2626, 0.3588, 0.2978, 0.2978, 0.3387, 0.3388, 0.3185, 0.3738, 0.09613, 8.094e-08, 0.1665, 7.259e-06, 0.1515, 0.05589, 0.111, 0.05589, 0.2626, 0.4292, 0.2626, 0.3588, 0.3185, 0.3738, 0.3185, 0.4142, 0.1665, 7.259e-06, 0.2275, 0.03519, 0.1865, 0.0761, 0.1515, 0.05589, 0.2626, 0.4292, 0.3185, 0.4142, 0.3387, 0.4492, 0.2978, 0.4901, 0.2626, 0.09614, 0.2068, 0.1111, 0.1865, 0.0761, 0.2275, 0.03519, 0.2978, 0.4901, 0.3387, 0.4492, 0.3738, 0.4694, 0.3588, 0.5253, 0.2626, 0.1665, 0.2068, 0.1515, 0.2068, 0.1111, 0.2626, 0.09614, 0.3588, 0.5253, 0.3738, 0.4694, 0.4142, 0.4694, 0.4292, 0.5253, 0.2275, 0.2275, 0.1866, 0.1866, 0.2068, 0.1515, 0.2626, 0.1665, 0.4292, 0.5253, 0.4142, 0.4694, 0.4492, 0.4492, 0.4901, 0.4901, 0.2275, 0.2275, 0.1665, 0.2627, 0.1515, 0.2068, 0.1866, 0.1866, 0.5253, 0.4292, 0.4901, 0.4901, 0.4492, 0.4492, 0.4694, 0.4142, 0.1665, 0.2627, 0.09614, 0.2627, 0.1111, 0.2068, 0.1515, 0.2068, 0.5253, 0.4292, 0.4694, 0.4142, 0.4694, 0.3738, 0.5253, 0.3588, 0.09614, 0.2627, 0.03519, 0.2275, 0.0761, 0.1866, 0.1111, 0.2068, 0.5253, 0.3588, 0.4694, 0.3738, 0.4492, 0.3388, 0.4901, 0.2978, -4.611e-08, 0.1665, 0.05588, 0.1516, 0.0761, 0.1866, 0.03519, 0.2275, 0.4901, 0.2978, 0.4492, 0.3388, 0.4142, 0.3185, 0.4292, 0.2627, 3.1e-09, 0.09615, 0.05588, 0.111, 0.05588, 0.1516, -4.611e-08, 0.1665, 0.4292, 0.2627, 0.4142, 0.3185, 0.3738, 0.3185, 0.3588, 0.2627, 3.1e-09, 0.09615, 0.03511, 0.03512, 0.07606, 0.07605, 0.05588, 0.111, 0.3588, 0.2627, 0.3738, 0.3185, 0.3387, 0.3388, 0.2978, 0.2978, 0.2626, 0.893, 0.2626, 0.8525, 0.2829, 0.8175, 0.3179, 0.7973, 0.3583, 0.7973, 0.3933, 0.8175, 0.4135, 0.8525, 0.4135, 0.893, 0.3933, 0.928, 0.3583, 0.9482, 0.3179, 0.9482, 0.2829, 0.928, 0.5805, 0.9555, 0.5455, 0.9353, 0.5253, 0.9003, 0.5253, 0.8599, 0.5455, 0.8249, 0.5805, 0.8047, 0.621, 0.8047, 0.656, 0.8249, 0.6762, 0.8599, 0.6762, 0.9003, 0.656, 0.9353, 0.621, 0.9555, 0.1307, 0.8175, 0.1509, 0.8525, 0.1509, 0.893, 0.1307, 0.928, 0.09566, 0.9482, 0.05523, 0.9482, 0.02021, 0.928, 1.074e-07, 0.893, 1.521e-07, 0.8525, 0.02021, 0.8175, 0.05523, 0.7973, 0.09566, 0.7973, 0.7972, 0.7863, 0.8378, 0.7863, 0.8728, 0.8066, 0.893, 0.8416, 0.893, 0.882, 0.8728, 0.917, 0.8378, 0.9372, 0.7973, 0.9372, 0.7623, 0.917, 0.7421, 0.882, 0.7421, 0.8415, 0.7623, 0.8065, 0.2118, 0.7973, 0.2241, 0.8315, 0.1631, 0.8315, 0.1509, 0.7973, 0.1913, 0.5521, 0.2522, 0.5521, 0.2522, 0.5904, 0.1913, 0.5904, 0.939, 0.6443, 0.878, 0.6443, 0.878, 0.6039, 0.939, 0.6039, 1.0, 0.7157, 0.939, 0.7157, 0.939, 0.6769, 1.0, 0.6769, 0.893, 0.7863, 0.954, 0.7863, 0.954, 0.8204, 0.893, 0.8204, 0.5158, 0.5904, 0.4548, 0.5904, 0.4548, 0.5521, 0.5158, 0.5521, 0.1912, 0.7707, 0.1914, 0.735, 0.2524, 0.7363, 0.2521, 0.7721, 0.939, 0.5697, 1.0, 0.5696, 1.0, 0.6085, 0.939, 0.6085, 0.1913, 0.5904, 0.2522, 0.5904, 0.2522, 0.63, 0.1913, 0.63, 0.939, 0.6443, 0.939, 0.68, 0.878, 0.68, 0.878, 0.6443, 0.9064, 0.3935, 0.9674, 0.3935, 0.9673, 0.4243, 0.9064, 0.4243, 0.5158, 0.63, 0.4548, 0.63, 0.4548, 0.5904, 0.5158, 0.5904, 0.7374, 0.9149, 0.6764, 0.9161, 0.6762, 0.88, 0.7371, 0.8788, 0.9673, 0.3156, 0.9064, 0.3156, 0.9064, 0.2848, 0.9674, 0.2848, 0.1913, 0.63, 0.2522, 0.63, 0.2522, 0.6603, 0.1912, 0.6603, 0.9041, 0.07414, 0.965, 0.07413, 0.9651, 0.1103, 0.9041, 0.1103, 0.4619, 0.6663, 0.5226, 0.6603, 0.5154, 0.6982, 0.4547, 0.7041, 0.5157, 0.6603, 0.4547, 0.6603, 0.4548, 0.63, 0.5158, 0.63, 0.7371, 0.8788, 0.6762, 0.88, 0.6762, 0.8396, 0.7371, 0.8384, 0.9651, 0.1103, 0.965, 0.1472, 0.9041, 0.1472, 0.9041, 0.1103, 0.939, 0.7581, 0.878, 0.7581, 0.878, 0.7187, 0.939, 0.7187, 0.9041, 0.07414, 0.9041, 0.03378, 0.965, 0.03377, 0.965, 0.07413, 0.4547, 0.7041, 0.5154, 0.6982, 0.5186, 0.7383, 0.4579, 0.7443, 0.893, 0.9354, 0.954, 0.9354, 0.954, 0.9748, 0.893, 0.9748, 0.7371, 0.8384, 0.6762, 0.8396, 0.6764, 0.8059, 0.7374, 0.8047, 0.9064, 0.4243, 0.9673, 0.4243, 0.9673, 0.4641, 0.9064, 0.4641, 0.965, 0.1874, 0.9041, 0.1874, 0.9041, 0.1472, 0.965, 0.1472, 0.939, 0.7187, 0.878, 0.7187, 0.878, 0.68, 0.939, 0.68, 0.9041, 7.949e-06, 0.9651, 9.015e-09, 0.965, 0.03377, 0.9041, 0.03378, 0.9673, 0.3554, 0.9064, 0.3554, 0.9064, 0.3156, 0.9673, 0.3156, 0.4619, 0.7767, 0.4579, 0.7443, 0.5186, 0.7383, 0.5226, 0.7708, 0.893, 0.8967, 0.954, 0.8967, 0.954, 0.9354, 0.893, 0.9354, 0.2221, 0.9078, 0.1612, 0.9078, 0.1622, 0.8719, 0.2232, 0.8719, 0.9064, 0.4641, 0.9673, 0.4641, 0.9674, 0.5021, 0.9064, 0.5022, 0.9651, 0.2201, 0.9041, 0.2201, 0.9041, 0.1874, 0.965, 0.1874, 1.0, 0.7841, 0.939, 0.7841, 0.939, 0.755, 1.0, 0.755, 0.893, 0.8608, 0.954, 0.8608, 0.954, 0.8967, 0.893, 0.8967, 0.9674, 0.3935, 0.9064, 0.3935, 0.9064, 0.3554, 0.9673, 0.3554, 0.1914, 0.6946, 0.1912, 0.6603, 0.2521, 0.6617, 0.2524, 0.6959, 0.939, 0.6478, 1.0, 0.6477, 1.0, 0.6768, 0.939, 0.6769, 0.2232, 0.8719, 0.1622, 0.8719, 0.1631, 0.8315, 0.2241, 0.8315, 0.1912, 0.5253, 0.2522, 0.5253, 0.2522, 0.5521, 0.1913, 0.5521, 0.939, 0.6039, 0.878, 0.6039, 0.878, 0.5696, 0.939, 0.5696, 0.742, 0.6914, 0.6697, 0.6914, 0.6698, 0.6224, 0.742, 0.6224, 0.2082, 0.7779, 0.2082, 0.9216, 0.1692, 0.9089, 0.5253, 0.6914, 0.5253, 0.6224, 0.5975, 0.6224, 0.5975, 0.6914, 0.7398, 0.3738, 0.8357, 0.4047, 0.7968, 0.4208, 0.6996, 0.8094, 0.7369, 0.9186, 0.6996, 0.9321, 0.1108, 0.8558, 7.373e-09, 0.8107, 0.1108, 0.7324, 0.7398, 0.3738, 0.8426, 0.3048, 0.8357, 0.4047, 0.6996, 0.8094, 0.7322, 0.785, 0.7369, 0.9186, 0.1108, 0.8558, 0.00777, 0.8516, 7.373e-09, 0.8107, 0.7546, 0.8601, 0.7369, 0.785, 0.7778, 0.785, 0.06259, 0.102, 0.08938, 0.01708, 0.1393, 7.259e-09, 0.6585, 0.4661, 0.6585, 0.3755, 0.6585, 0.2848, 0.7172, 0.2849, 0.7172, 0.3755, 0.7172, 0.4662, 0.7172, 0.5568, 0.6585, 0.5567, 0.5237, 0.4651, 0.432, 0.3908, 0.5742, 0.4496, 0.432, 0.3908, 0.6079, 0.3825, 0.5742, 0.4496])
me_icosphere.materials.append(mat_rusted_metal_1)
me_icosphere.materials.append(mat_flower_bloom)
me_icosphere.materials.append(mat_flower_stem)
me_icosphere.materials.append(mat_rusted_metal_003)
me_icosphere.update()

# ---- objects
ob_flower = bpy.data.objects.new('Flower', me_icosphere)
ob_sun = bpy.data.objects.new('Sun', light_sun)

# ---- transforms, parenting, visibility, modifiers, constraints
ob_flower.location = (0.0, 0.0, 0.0)
ob_flower.scale = (2.745, 2.745, 2.745)
_vg = ob_flower.vertex_groups.new(name='No Decimate')
_vg = ob_flower.vertex_groups.new(name='Decimate')
ob_sun.location = (0.0, 0.0, 0.0)
ob_sun.rotation_euler = (-7.186, 0.1694, 1.453)
ob_sun.scale = (2.281, 2.281, 2.281)

# ---- collection membership
col_collection.objects.link(ob_flower)
col_collection.objects.link(ob_sun)

# ---- scene / render settings (as saved in the file)
scene.frame_start = 1; scene.frame_end = 250; scene.frame_set(1)
scene.render.engine = 'CYCLES'
scene.cycles.samples = 2048
bpy.context.view_layer.update()

# ---- added for rendering (the .blend has no active camera): camera
cam_auto = bpy.data.cameras.new('AutoCamera')
cam_auto.lens = 50.0
cam_auto.sensor_width = 36.0
cam_auto.clip_end = 1000.0
ob_auto_camera = bpy.data.objects.new('AutoCamera', cam_auto)
scene.collection.objects.link(ob_auto_camera)
ob_auto_camera.location = (28.4634, -31.2549, 30.6028)
ob_auto_camera.rotation_euler = (1.09748, -7.21219e-08, 0.694738)
scene.camera = ob_auto_camera
bpy.context.view_layer.update()
